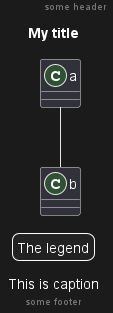

The diagram above was rendered by PlantUML. Its source (embedded in the PNG):
@startuml
header some header

footer some footer

title My title

caption This is caption

legend
The legend
end legend

a -- b 

@enduml